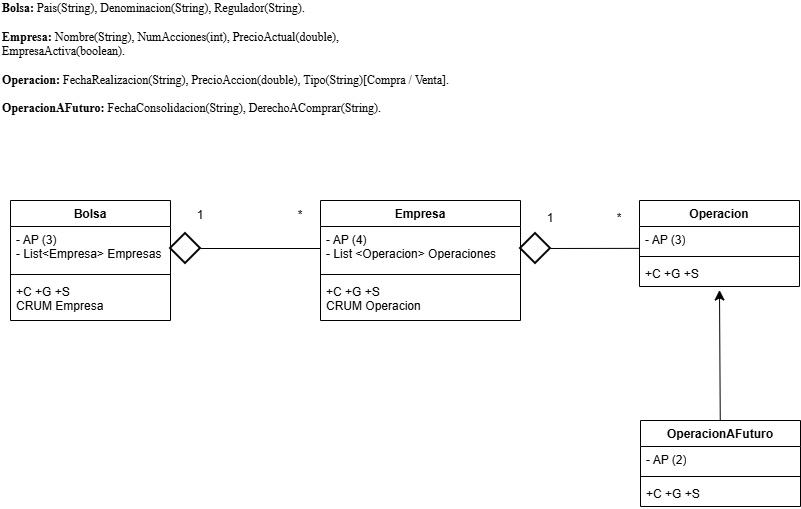

The diagram above was exported from draw.io. Its source (the exported page's mxGraphModel, read from the mxfile embedded in the PNG):
<mxGraphModel dx="1140" dy="724" grid="1" gridSize="10" guides="1" tooltips="1" connect="1" arrows="1" fold="1" page="1" pageScale="1" pageWidth="827" pageHeight="1169" math="0" shadow="0">
  <root>
    <mxCell id="0" />
    <mxCell id="1" parent="0" />
    <mxCell id="m_B68qQeM86QBzX4dSjx-1" parent="1" style="text;html=1;whiteSpace=wrap;strokeColor=none;fillColor=none;align=left;verticalAlign=middle;rounded=0;fontFamily=Times New Roman;" value="&lt;div&gt;&lt;b&gt;Bolsa: &lt;/b&gt;Pais(String), Denominacion(String), Regulador(String).&lt;/div&gt;&lt;div&gt;&lt;br&gt;&lt;/div&gt;&lt;div&gt;&lt;b&gt;Empresa:&lt;/b&gt; Nombre(String), NumAcciones(int), PrecioActual(double),&lt;/div&gt;&lt;div&gt;EmpresaActiva(boolean).&lt;/div&gt;&lt;div&gt;&lt;br&gt;&lt;/div&gt;&lt;div&gt;&lt;b&gt;Operacion: &lt;/b&gt;FechaRealizacion(String), PrecioAccion(double), Tipo(String)[Compra / Venta].&lt;/div&gt;&lt;div&gt;&lt;br&gt;&lt;/div&gt;&lt;div&gt;&lt;b&gt;OperacionAFuturo:&lt;/b&gt; FechaConsolidacion(String), DerechoAComprar(String).&lt;/div&gt;&lt;div&gt;&lt;br&gt;&lt;/div&gt;" vertex="1">
      <mxGeometry height="130" width="600" as="geometry" />
    </mxCell>
    <mxCell id="m_B68qQeM86QBzX4dSjx-17" parent="1" style="swimlane;fontStyle=1;align=center;verticalAlign=top;childLayout=stackLayout;horizontal=1;startSize=26;horizontalStack=0;resizeParent=1;resizeParentMax=0;resizeLast=0;collapsible=1;marginBottom=0;whiteSpace=wrap;html=1;" value="Bolsa" vertex="1">
      <mxGeometry height="120" width="160" x="10" y="200" as="geometry">
        <mxRectangle height="30" width="70" x="90" y="210" as="alternateBounds" />
      </mxGeometry>
    </mxCell>
    <mxCell id="m_B68qQeM86QBzX4dSjx-18" parent="m_B68qQeM86QBzX4dSjx-17" style="text;strokeColor=none;fillColor=none;align=left;verticalAlign=top;spacingLeft=4;spacingRight=4;overflow=hidden;rotatable=0;points=[[0,0.5],[1,0.5]];portConstraint=eastwest;whiteSpace=wrap;html=1;" value="- AP (3)&lt;div&gt;- List&amp;lt;Empresa&amp;gt; Empresas&lt;/div&gt;" vertex="1">
      <mxGeometry height="44" width="160" y="26" as="geometry" />
    </mxCell>
    <mxCell id="m_B68qQeM86QBzX4dSjx-19" parent="m_B68qQeM86QBzX4dSjx-17" style="line;strokeWidth=1;fillColor=none;align=left;verticalAlign=middle;spacingTop=-1;spacingLeft=3;spacingRight=3;rotatable=0;labelPosition=right;points=[];portConstraint=eastwest;strokeColor=inherit;" value="" vertex="1">
      <mxGeometry height="8" width="160" y="70" as="geometry" />
    </mxCell>
    <mxCell id="m_B68qQeM86QBzX4dSjx-20" parent="m_B68qQeM86QBzX4dSjx-17" style="text;strokeColor=none;fillColor=none;align=left;verticalAlign=top;spacingLeft=4;spacingRight=4;overflow=hidden;rotatable=0;points=[[0,0.5],[1,0.5]];portConstraint=eastwest;whiteSpace=wrap;html=1;" value="+C +G +S&lt;div&gt;CRUM Empresa&lt;/div&gt;" vertex="1">
      <mxGeometry height="42" width="160" y="78" as="geometry" />
    </mxCell>
    <mxCell id="m_B68qQeM86QBzX4dSjx-21" parent="1" style="swimlane;fontStyle=1;align=center;verticalAlign=top;childLayout=stackLayout;horizontal=1;startSize=26;horizontalStack=0;resizeParent=1;resizeParentMax=0;resizeLast=0;collapsible=1;marginBottom=0;whiteSpace=wrap;html=1;" value="Empresa" vertex="1">
      <mxGeometry height="120" width="200" x="320" y="200" as="geometry">
        <mxRectangle height="30" width="70" x="90" y="210" as="alternateBounds" />
      </mxGeometry>
    </mxCell>
    <mxCell id="m_B68qQeM86QBzX4dSjx-22" parent="m_B68qQeM86QBzX4dSjx-21" style="text;strokeColor=none;fillColor=none;align=left;verticalAlign=top;spacingLeft=4;spacingRight=4;overflow=hidden;rotatable=0;points=[[0,0.5],[1,0.5]];portConstraint=eastwest;whiteSpace=wrap;html=1;" value="- AP (4)&lt;div&gt;- List &amp;lt;Operacion&amp;gt; Operaciones&lt;/div&gt;" vertex="1">
      <mxGeometry height="44" width="200" y="26" as="geometry" />
    </mxCell>
    <mxCell id="m_B68qQeM86QBzX4dSjx-23" parent="m_B68qQeM86QBzX4dSjx-21" style="line;strokeWidth=1;fillColor=none;align=left;verticalAlign=middle;spacingTop=-1;spacingLeft=3;spacingRight=3;rotatable=0;labelPosition=right;points=[];portConstraint=eastwest;strokeColor=inherit;" value="" vertex="1">
      <mxGeometry height="8" width="200" y="70" as="geometry" />
    </mxCell>
    <mxCell id="m_B68qQeM86QBzX4dSjx-24" parent="m_B68qQeM86QBzX4dSjx-21" style="text;strokeColor=none;fillColor=none;align=left;verticalAlign=top;spacingLeft=4;spacingRight=4;overflow=hidden;rotatable=0;points=[[0,0.5],[1,0.5]];portConstraint=eastwest;whiteSpace=wrap;html=1;" value="+C +G +S&lt;div&gt;CRUM Operacion&lt;/div&gt;" vertex="1">
      <mxGeometry height="42" width="200" y="78" as="geometry" />
    </mxCell>
    <mxCell id="m_B68qQeM86QBzX4dSjx-25" parent="1" style="swimlane;fontStyle=1;align=center;verticalAlign=top;childLayout=stackLayout;horizontal=1;startSize=26;horizontalStack=0;resizeParent=1;resizeParentMax=0;resizeLast=0;collapsible=1;marginBottom=0;whiteSpace=wrap;html=1;" value="Operacion" vertex="1">
      <mxGeometry height="86" width="160" x="639" y="200" as="geometry">
        <mxRectangle height="30" width="70" x="90" y="210" as="alternateBounds" />
      </mxGeometry>
    </mxCell>
    <mxCell id="m_B68qQeM86QBzX4dSjx-26" parent="m_B68qQeM86QBzX4dSjx-25" style="text;strokeColor=none;fillColor=none;align=left;verticalAlign=top;spacingLeft=4;spacingRight=4;overflow=hidden;rotatable=0;points=[[0,0.5],[1,0.5]];portConstraint=eastwest;whiteSpace=wrap;html=1;" value="- AP (3)" vertex="1">
      <mxGeometry height="26" width="160" y="26" as="geometry" />
    </mxCell>
    <mxCell id="m_B68qQeM86QBzX4dSjx-27" parent="m_B68qQeM86QBzX4dSjx-25" style="line;strokeWidth=1;fillColor=none;align=left;verticalAlign=middle;spacingTop=-1;spacingLeft=3;spacingRight=3;rotatable=0;labelPosition=right;points=[];portConstraint=eastwest;strokeColor=inherit;" value="" vertex="1">
      <mxGeometry height="8" width="160" y="52" as="geometry" />
    </mxCell>
    <mxCell id="m_B68qQeM86QBzX4dSjx-28" parent="m_B68qQeM86QBzX4dSjx-25" style="text;strokeColor=none;fillColor=none;align=left;verticalAlign=top;spacingLeft=4;spacingRight=4;overflow=hidden;rotatable=0;points=[[0,0.5],[1,0.5]];portConstraint=eastwest;whiteSpace=wrap;html=1;" value="+C +G +S" vertex="1">
      <mxGeometry height="26" width="160" y="60" as="geometry" />
    </mxCell>
    <mxCell id="m_B68qQeM86QBzX4dSjx-29" parent="1" style="swimlane;fontStyle=1;align=center;verticalAlign=top;childLayout=stackLayout;horizontal=1;startSize=26;horizontalStack=0;resizeParent=1;resizeParentMax=0;resizeLast=0;collapsible=1;marginBottom=0;whiteSpace=wrap;html=1;" value="OperacionAFuturo" vertex="1">
      <mxGeometry height="86" width="160" x="640" y="420" as="geometry">
        <mxRectangle height="30" width="70" x="90" y="210" as="alternateBounds" />
      </mxGeometry>
    </mxCell>
    <mxCell id="m_B68qQeM86QBzX4dSjx-30" parent="m_B68qQeM86QBzX4dSjx-29" style="text;strokeColor=none;fillColor=none;align=left;verticalAlign=top;spacingLeft=4;spacingRight=4;overflow=hidden;rotatable=0;points=[[0,0.5],[1,0.5]];portConstraint=eastwest;whiteSpace=wrap;html=1;" value="- AP (2)" vertex="1">
      <mxGeometry height="26" width="160" y="26" as="geometry" />
    </mxCell>
    <mxCell id="m_B68qQeM86QBzX4dSjx-31" parent="m_B68qQeM86QBzX4dSjx-29" style="line;strokeWidth=1;fillColor=none;align=left;verticalAlign=middle;spacingTop=-1;spacingLeft=3;spacingRight=3;rotatable=0;labelPosition=right;points=[];portConstraint=eastwest;strokeColor=inherit;" value="" vertex="1">
      <mxGeometry height="8" width="160" y="52" as="geometry" />
    </mxCell>
    <mxCell id="m_B68qQeM86QBzX4dSjx-32" parent="m_B68qQeM86QBzX4dSjx-29" style="text;strokeColor=none;fillColor=none;align=left;verticalAlign=top;spacingLeft=4;spacingRight=4;overflow=hidden;rotatable=0;points=[[0,0.5],[1,0.5]];portConstraint=eastwest;whiteSpace=wrap;html=1;" value="+C +G +S" vertex="1">
      <mxGeometry height="26" width="160" y="60" as="geometry" />
    </mxCell>
    <mxCell id="m_B68qQeM86QBzX4dSjx-35" parent="1" style="text;html=1;whiteSpace=wrap;strokeColor=none;fillColor=none;align=center;verticalAlign=middle;rounded=0;" value="1" vertex="1">
      <mxGeometry height="30" width="60" x="170" y="200" as="geometry" />
    </mxCell>
    <mxCell id="m_B68qQeM86QBzX4dSjx-36" parent="1" style="text;html=1;whiteSpace=wrap;strokeColor=none;fillColor=none;align=center;verticalAlign=middle;rounded=0;" value="*" vertex="1">
      <mxGeometry height="30" width="60" x="270" y="200" as="geometry" />
    </mxCell>
    <mxCell id="m_B68qQeM86QBzX4dSjx-40" edge="1" parent="1" source="m_B68qQeM86QBzX4dSjx-39" style="edgeStyle=none;curved=1;rounded=0;orthogonalLoop=1;jettySize=auto;html=1;entryX=0;entryY=0.5;entryDx=0;entryDy=0;fontSize=12;startSize=8;endSize=8;startArrow=none;startFill=0;endArrow=none;endFill=0;" target="m_B68qQeM86QBzX4dSjx-22">
      <mxGeometry relative="1" as="geometry" />
    </mxCell>
    <mxCell id="m_B68qQeM86QBzX4dSjx-39" parent="1" style="strokeWidth=2;html=1;shape=mxgraph.flowchart.decision;whiteSpace=wrap;labelBackgroundColor=light-dark(default, #f8eded);fillColor=light-dark(transparent,#FFFFFF);" value="" vertex="1">
      <mxGeometry height="30" width="30" x="170" y="233" as="geometry" />
    </mxCell>
    <mxCell id="m_B68qQeM86QBzX4dSjx-42" edge="1" parent="1" source="m_B68qQeM86QBzX4dSjx-41" style="edgeStyle=none;curved=1;rounded=0;orthogonalLoop=1;jettySize=auto;html=1;fontSize=12;startSize=8;endSize=8;endArrow=none;endFill=0;entryX=-0.002;entryY=0.841;entryDx=0;entryDy=0;entryPerimeter=0;" target="m_B68qQeM86QBzX4dSjx-26">
      <mxGeometry relative="1" as="geometry">
        <mxPoint x="630" y="248" as="targetPoint" />
      </mxGeometry>
    </mxCell>
    <mxCell id="m_B68qQeM86QBzX4dSjx-41" parent="1" style="strokeWidth=2;html=1;shape=mxgraph.flowchart.decision;whiteSpace=wrap;labelBackgroundColor=light-dark(default, #f8eded);fillColor=light-dark(#FFFFFF,#FFFFFF);" value="" vertex="1">
      <mxGeometry height="30" width="30" x="520" y="233" as="geometry" />
    </mxCell>
    <mxCell id="m_B68qQeM86QBzX4dSjx-43" parent="1" style="text;html=1;whiteSpace=wrap;strokeColor=none;fillColor=none;align=center;verticalAlign=middle;rounded=0;" value="*" vertex="1">
      <mxGeometry height="30" width="60" x="589" y="203" as="geometry" />
    </mxCell>
    <mxCell id="m_B68qQeM86QBzX4dSjx-44" parent="1" style="text;html=1;whiteSpace=wrap;strokeColor=none;fillColor=none;align=center;verticalAlign=middle;rounded=0;" value="1" vertex="1">
      <mxGeometry height="30" width="60" x="520" y="203" as="geometry" />
    </mxCell>
    <mxCell id="m_B68qQeM86QBzX4dSjx-46" edge="1" parent="1" source="m_B68qQeM86QBzX4dSjx-29" style="edgeStyle=none;curved=1;rounded=0;orthogonalLoop=1;jettySize=auto;html=1;entryX=0.5;entryY=1.135;entryDx=0;entryDy=0;entryPerimeter=0;fontSize=12;startSize=8;endSize=8;" target="m_B68qQeM86QBzX4dSjx-28">
      <mxGeometry relative="1" as="geometry" />
    </mxCell>
  </root>
</mxGraphModel>